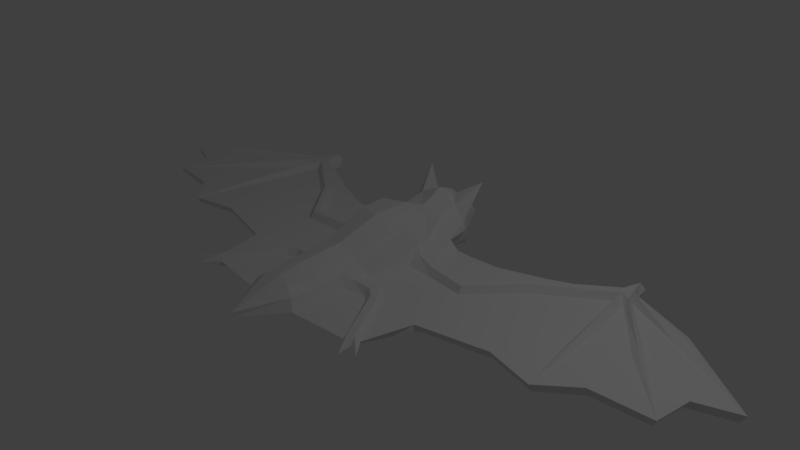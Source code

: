 # Source: nicebat_only_bones.blend  (saved by Blender 2.78.0; exported with 4.5.12 LTS)
import bpy
from mathutils import Matrix  # noqa: F401  (used for matrix-valued properties, if any)

bpy.ops.wm.read_factory_settings(use_empty=True)
scene = bpy.context.scene
scene.name = 'Scene'

# ---- collections
col_collection_1 = bpy.data.collections.new('Collection 1'); scene.collection.children.link(col_collection_1)

# ---- materials (node trees are filled in below, after node groups)
mat_material = bpy.data.materials.new('Material')
mat_material.alpha_threshold = 0.0
mat_material.use_transparent_shadow = False
mat_material.roughness = 0.5
mat_material.line_color = (0.0, 0.0, 0.0, 1.0)

# ---- material node trees

# ---- world
world_world = bpy.data.worlds.new('World'); scene.world = world_world
world_world.color = (0.05088, 0.05088, 0.05088)
world_world.use_sun_shadow = False
world_world.sun_shadow_jitter_overblur = 0.0
world_world.cycles.sampling_method = 'MANUAL'

# ---- cameras
cam_camera = bpy.data.cameras.new('Camera')
cam_camera.clip_end = 100.0
cam_camera.lens = 35.0
cam_camera.sensor_width = 32.0
cam_camera.sensor_height = 18.0
cam_camera.ortho_scale = 7.314
cam_camera.dof.focus_distance = 0.0
cam_camera.dof.aperture_fstop = 128.0

# ---- lights
light_lamp = bpy.data.lights.new('Lamp', 'POINT')
light_lamp.transmission_factor = 0.0
light_lamp.cutoff_distance = 30.0
light_lamp.energy = 100.0
light_lamp.shadow_buffer_clip_start = 1.001
light_lamp.shadow_soft_size = 0.1
light_lamp.shadow_maximum_resolution = 0.006
light_lamp.use_absolute_resolution = True

# ---- meshes
me_cube = bpy.data.meshes.new('Cube')
me_cube.from_pydata([(0.3737, -1.201, -0.1413), (1.16, -1.365, -0.1413), (0.0, 0.9049, -0.2455), (0.384, -1.529, -0.05101), (0.4069, -1.045, -0.05101), (4.329, -0.1699, -0.05101), (0.0, 1.18, -0.2761), (4.894, 0.5258, -0.05101), (2.726, 1.606, -0.05101), (3.799, 1.328, -0.05101), (2.939, 1.623, -0.05101), (2.817, 1.925, -0.05101), (2.904, 1.877, -0.05101), (3.123, -0.6121, -0.05101), (1.893, 1.212, -0.05101), (0.9103, 0.9617, -0.05101), (1.377, -1.346, -0.05101), (1.538, -0.6803, -0.05101), (1.322, 1.001, -0.05101), (3.558, -0.2342, -0.05101), (2.476, -0.4638, -0.05101), (4.389, 0.3326, -0.05101), (0.0, -2.096, -0.05101), (1.21, -1.444, -0.05101), (1.363, -1.475, -0.05101), (1.395, -1.688, -0.05101), (1.561, -1.57, -0.05101), (4.278, -0.1603, -0.1413), (2.676, 1.518, -0.1413), (4.843, 0.4967, -0.1413), (3.741, 1.265, -0.1413), (2.888, 1.533, -0.1413), (2.766, 1.819, -0.1413), (2.862, 1.872, -0.1413), (3.147, -0.5795, -0.1413), (1.917, 1.146, -0.1413), (0.9341, 0.9087, -0.1413), (1.296, -1.285, -0.1413), (1.562, -0.6433, -0.1413), (1.346, 0.9463, -0.1413), (3.582, -0.2217, -0.1413), (2.499, -0.4358, -0.1413), (4.339, 0.3141, -0.1413), (0.0, -1.514, -0.1413), (0.5544, 0.9265, -0.1413), (1.318, -1.377, 0.01269), (1.239, -1.426, 0.01269), (0.6817, -0.6066, 0.02946), (0.7131, -0.4886, 0.02952), (0.6651, -0.6694, -0.05101), (0.7298, -0.4257, -0.05101), (0.7596, -0.733, -0.05101), (0.8661, -0.608, 0.02621), (0.9105, -0.5561, -0.05101), (0.8043, -0.6806, 0.02616), (0.8742, 0.4276, -0.05101), (1.4, 0.3901, -0.05101), (0.8832, 0.2073, -0.05101), (1.943, 0.9884, -0.05101), (2.778, 1.371, -0.05101), (1.43, 0.1588, -0.05101), (2.969, 1.486, -0.05101), (1.985, 0.7974, -0.05101), (2.931, 1.357, -0.05101), (2.945, 0.2947, -0.05101), (2.368, 0.1945, -0.05101), (3.657, 0.6767, -0.05101), (3.304, 0.4104, -0.05101), (3.791, 1.101, -0.05101), (3.726, 0.8414, -0.05101), (3.065, 0.32, -0.05101), (3.324, 0.2731, -0.1413), (3.705, 1.033, -0.1413), (3.594, 0.8535, -0.1413), (3.48, 0.6482, -0.1413), (3.574, 0.5601, -0.05101), (3.795, 1.215, 0.001528), (2.908, 1.582, 0.04192), (2.768, 1.59, 0.04192), (2.841, 1.835, 0.04192), (1.408, 0.3111, 0.04192), (1.416, 0.2127, 0.04192), (3.005, 0.3073, 0.001528), (3.615, 0.6184, 0.001528), (2.82, 1.473, 0.04192), (2.95, 1.421, 0.04192), (1.958, 0.9511, 0.04192), (0.8852, 0.3471, 0.04192), (0.8832, 0.272, 0.04192), (1.987, 0.8821, 0.04192), (0.6601, 0.9608, -0.05101), (0.4169, -0.4793, 0.03068), (0.4032, -0.6143, 0.03063), (0.4294, -0.3551, -0.05101), (0.3907, -0.7381, -0.05101), (0.5527, 0.1868, -0.03437), (0.6005, 0.4456, 0.09339), (0.6317, 0.5736, -0.03437), (0.5777, 0.3352, 0.09324), (0.3305, -1.496, 0.1043), (0.3471, -1.045, 0.09122), (0.4367, 0.9069, -0.2028), (0.0, -2.096, 0.01379), (0.5283, 0.9608, 0.06086), (0.3589, -0.4613, 0.121), (0.3316, -0.7253, 0.1223), (0.4955, 0.3969, 0.1868), (0.5184, 0.5037, 0.1897), (0.2238, -1.45, 0.1909), (0.0, -1.397, 0.2404), (0.2589, -1.042, 0.2192), (0.321, 0.9591, 0.3119), (0.2693, -0.4927, 0.2518), (0.2509, -0.694, 0.2419), (0.3992, 0.2581, 0.4504), (0.4135, 0.6176, 0.4589), (0.0, -1.051, 0.2884), (0.0, 0.9653, 0.3828), (0.0, -0.4897, 0.333), (0.0, -0.7, 0.3201), (0.0, 0.1196, 0.5196), (0.0, 0.6513, 0.5281), (0.3836, 1.191, -0.1447), (0.4935, 1.272, 0.08401), (0.0, 1.107, 0.4524), (0.3056, 1.257, 0.3962), (0.0, 1.273, 0.5544), (0.0, 1.288, -0.2808), (0.2802, 1.294, -0.2421), (0.3923, 1.387, 0.03654), (0.3058, 1.48, 0.3217), (0.0, 1.516, 0.4534), (0.0, 1.653, -0.3855), (0.1546, 1.66, -0.3646), (0.3222, 1.492, -0.04634), (0.1531, 1.845, 0.07394), (0.0, 1.881, 0.1526), (0.2998, 1.53, -0.2036), (0.0, 1.648, -0.3462), (0.1516, 1.652, -0.3285), (0.3, 1.495, -0.06514), (0.1504, 1.794, 0.02627), (0.0, 1.839, 0.1114), (0.2806, 1.524, -0.19), (0.0, 1.433, -0.1655), (0.1441, 1.431, -0.173), (0.2167, 1.394, -0.06216), (0.1816, 1.451, -0.01096), (0.0, 1.523, 0.04689), (0.2258, 1.387, -0.1114), (0.1088, 1.748, -0.07687), (0.1104, 1.746, 0.07389), (0.1087, 1.631, -0.3472), (0.1123, 1.793, 0.08572), (0.1087, 1.608, -0.3302), (0.1579, 1.746, 0.06654), (0.1127, 1.643, -0.2479), (0.1597, 1.793, 0.07837), (0.1371, 1.61, -0.3279), (0.1371, 1.633, -0.3449), (0.1431, 1.396, 0.4563), (0.4577, 1.267, 0.1841), (0.4713, 1.61, 0.6708), (2.957, 0.2666, -0.1413), (0.6103, -0.1906, -0.1413), (0.0, -0.2279, -0.1967), (2.306, 0.08824, -0.1413), (0.4038, -0.1927, -0.1707), (1.106, -0.1321, -0.1413), (3.232, 0.4502, -0.1413), (0.8829, -0.151, -0.1413), (1.482, -0.05495, -0.1413)], [], [(1, 170, 168, 37), (0, 3, 22, 43), (58, 56, 80, 86), (15, 55, 56, 18), (18, 56, 58, 14), (16, 53, 52, 45), (24, 26, 45), (15, 18, 39, 36), (24, 37, 26), (23, 3, 0, 1), (11, 12, 33, 32), (21, 5, 27, 42), (101, 167, 165, 2), (12, 10, 31, 33), (20, 17, 38, 41), (17, 16, 37, 38), (24, 25, 1), (8, 11, 32, 28), (7, 21, 42, 29), (18, 14, 35, 39), (25, 23, 1), (13, 20, 41, 34), (10, 9, 30, 31), (19, 13, 34, 40), (9, 7, 29, 30), (5, 19, 40, 27), (35, 166, 171, 39), (39, 171, 168, 36), (24, 1, 37), (16, 26, 37), (90, 55, 15), (41, 166, 163, 34), (40, 34, 71), (27, 40, 71, 74), (42, 27, 74, 73), (42, 73, 72, 29), (31, 30, 72, 28), (32, 33, 31, 28), (45, 52, 54, 46), (23, 51, 4, 3), (45, 46, 25), (25, 24, 45), (26, 16, 45), (23, 25, 46), (47, 48, 91, 92), (48, 50, 93, 91), (47, 49, 51, 54), (54, 52, 48, 47), (4, 51, 49, 94), (52, 53, 50, 48), (54, 51, 23, 46), (17, 53, 16), (64, 13, 82), (7, 68, 69, 21), (21, 69, 66, 5), (75, 5, 83), (19, 67, 70, 13), (28, 35, 14, 8), (68, 7, 76), (13, 64, 65, 20), (85, 84, 63), (58, 8, 14), (68, 76, 77, 61), (50, 53, 60, 57), (9, 10, 77, 76), (17, 60, 53), (62, 60, 65), (57, 60, 81, 88), (11, 8, 78, 79), (70, 67, 63), (69, 68, 61), (56, 55, 87, 80), (10, 12, 79, 77), (65, 64, 59), (65, 59, 62), (67, 75, 63), (65, 60, 17, 20), (66, 69, 61), (72, 73, 28), (71, 34, 163, 169), (72, 30, 29), (74, 71, 169), (73, 74, 28), (75, 67, 19, 5), (60, 62, 89, 81), (12, 11, 79), (66, 61, 85, 83), (78, 77, 79), (86, 80, 81, 89), (80, 87, 88, 81), (89, 84, 78, 86), (63, 84, 82, 70), (85, 61, 77), (78, 84, 85), (78, 85, 77), (5, 66, 83), (55, 97, 96, 87), (59, 64, 82, 84), (7, 9, 76), (62, 59, 84, 89), (13, 70, 82), (63, 75, 83, 85), (8, 58, 86, 78), (44, 90, 15, 36), (92, 94, 49, 47), (95, 93, 50, 57), (98, 95, 57, 88), (90, 97, 55), (96, 98, 88, 87), (0, 164, 170, 1), (0, 167, 164), (98, 96, 107, 106), (111, 103, 123, 161, 125), (4, 94, 105, 100), (95, 98, 106), (3, 4, 100, 99), (91, 93, 104), (97, 90, 103, 107), (22, 3, 99, 102), (92, 91, 104, 105), (96, 97, 107), (94, 92, 105), (93, 95, 106, 104), (99, 108, 102), (108, 109, 102), (107, 103, 111, 115), (106, 107, 115, 114), (105, 104, 112, 113), (104, 106, 114, 112), (100, 105, 113, 110), (110, 113, 119, 116), (112, 114, 120, 118), (113, 112, 118, 119), (114, 115, 121, 120), (115, 111, 117, 121), (100, 110, 108, 99), (108, 110, 116, 109), (101, 2, 6, 122), (117, 111, 125, 124), (122, 6, 127, 128), (160, 125, 162), (131, 130, 135, 136), (128, 127, 132, 133), (130, 129, 134, 135), (137, 134, 129, 122), (133, 137, 122, 128), (133, 132, 138, 139), (137, 133, 139, 143), (134, 137, 143, 140), (136, 135, 141, 142), (135, 134, 140, 141), (140, 143, 149, 146), (139, 138, 144, 145), (143, 139, 145, 149), (142, 141, 147, 148), (141, 140, 146, 147), (144, 148, 147, 145), (146, 149, 145, 147), (150, 151, 153), (150, 153, 157), (150, 157, 155), (150, 155, 151), (156, 159, 152), (156, 152, 154), (156, 158, 159), (156, 154, 158), (44, 101, 103, 90), (103, 101, 122, 123), (129, 123, 122), (131, 160, 130), (124, 125, 126), (161, 130, 162), (160, 131, 126), (126, 125, 160), (130, 161, 123, 129), (125, 161, 162), (130, 160, 162), (171, 166, 41, 38), (169, 28, 74), (168, 171, 38, 37), (168, 170, 44, 36), (170, 164, 44), (163, 166, 35, 28), (169, 163, 28), (164, 167, 101, 44), (165, 167, 0, 43)])
me_cube.materials.append(mat_material)
me_cube.use_remesh_preserve_volume = False
me_cube.use_remesh_preserve_attributes = False
me_cube.use_mirror_vertex_groups = False
me_cube.update()
arm_armature_001 = bpy.data.armatures.new('Armature.001')  # bones are not reproduced

# ---- objects
ob_armature = bpy.data.objects.new('Armature', arm_armature_001)
ob_cube = bpy.data.objects.new('Cube', me_cube)
ob_lamp = bpy.data.objects.new('Lamp', light_lamp)
ob_camera = bpy.data.objects.new('Camera', cam_camera)

# ---- transforms, parenting, visibility, modifiers, constraints
ob_armature.location = (0.0, 0.0, 0.0)
ob_armature.rotation_euler = (-1.571, -2.22e-16, 2.22e-16)
ob_armature.display_type = 'SOLID'
ob_armature.display_bounds_type = 'CONE'
ob_armature.show_in_front = True
ob_armature.lineart.crease_threshold = 0.0
ob_cube.location = (0.0, 0.0, 0.0)
ob_cube.lock_rotations_4d = False
ob_cube.empty_display_type = 'ARROWS'
ob_cube.lineart.crease_threshold = 0.0
_m = ob_cube.modifiers.new('Mirror', 'MIRROR')
_m.use_clip = True
ob_lamp.location = (4.076, 1.005, 5.904)
ob_lamp.rotation_euler = (0.6503, 0.05522, 1.866)
ob_lamp.lock_rotations_4d = False
ob_lamp.empty_display_type = 'ARROWS'
ob_lamp.color = (0.0, 0.0, 0.0, 0.0)
ob_lamp.lineart.crease_threshold = 0.0
ob_camera.location = (7.481, -6.508, 5.344)
ob_camera.rotation_euler = (1.109, 0.0, 0.8149)
ob_camera.lock_rotations_4d = False
ob_camera.empty_display_type = 'ARROWS'
ob_camera.color = (0.0, 0.0, 0.0, 0.0)
ob_camera.display_type = 'WIRE'
ob_camera.lineart.crease_threshold = 0.0

# ---- collection membership
col_collection_1.objects.link(ob_armature)
col_collection_1.objects.link(ob_cube)
col_collection_1.objects.link(ob_lamp)
col_collection_1.objects.link(ob_camera)

# ---- scene / render settings (as saved in the file)
scene.camera = ob_camera
scene.frame_start = 1; scene.frame_end = 250; scene.frame_set(1)
scene.render.engine = 'BLENDER_EEVEE_NEXT'
scene.render.resolution_percentage = 50
scene.render.dither_intensity = 0.0
scene.cycles.use_denoising = False
scene.cycles.samples = 128
scene.cycles.sampling_pattern = 'TABULATED_SOBOL'
scene.cycles.light_sampling_threshold = 0.0
scene.cycles.use_adaptive_sampling = False
scene.cycles.use_light_tree = False
scene.cycles.blur_glossy = 0.0
scene.cycles.sample_clamp_indirect = 0.0
scene.view_settings.view_transform = 'Standard'
bpy.context.view_layer.update()
